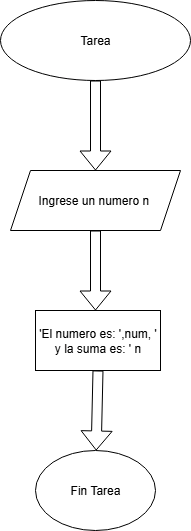

The diagram above was exported from draw.io. Its source (the exported page's mxGraphModel, read from the mxfile embedded in the PNG):
<mxGraphModel dx="320" dy="539" grid="1" gridSize="10" guides="1" tooltips="1" connect="1" arrows="1" fold="1" page="1" pageScale="1" pageWidth="827" pageHeight="1169" math="0" shadow="0">
  <root>
    <mxCell id="0" />
    <mxCell id="1" parent="0" />
    <mxCell id="fYb3oaM55Q6NyFjBBdXB-1" value="Tarea" style="ellipse;whiteSpace=wrap;html=1;" vertex="1" parent="1">
      <mxGeometry x="240" y="110" width="190" height="80" as="geometry" />
    </mxCell>
    <mxCell id="fYb3oaM55Q6NyFjBBdXB-3" value="" style="shape=flexArrow;endArrow=classic;html=1;rounded=0;exitX=0.5;exitY=1;exitDx=0;exitDy=0;" edge="1" parent="1" source="fYb3oaM55Q6NyFjBBdXB-1">
      <mxGeometry width="50" height="50" relative="1" as="geometry">
        <mxPoint x="310" y="360" as="sourcePoint" />
        <mxPoint x="335" y="280" as="targetPoint" />
      </mxGeometry>
    </mxCell>
    <mxCell id="fYb3oaM55Q6NyFjBBdXB-4" value="Ingrese un numero n&amp;nbsp;" style="shape=parallelogram;perimeter=parallelogramPerimeter;whiteSpace=wrap;html=1;fixedSize=1;" vertex="1" parent="1">
      <mxGeometry x="250" y="280" width="170" height="60" as="geometry" />
    </mxCell>
    <mxCell id="fYb3oaM55Q6NyFjBBdXB-5" value="" style="shape=flexArrow;endArrow=classic;html=1;rounded=0;exitX=0.5;exitY=1;exitDx=0;exitDy=0;" edge="1" parent="1" source="fYb3oaM55Q6NyFjBBdXB-4">
      <mxGeometry width="50" height="50" relative="1" as="geometry">
        <mxPoint x="340" y="430" as="sourcePoint" />
        <mxPoint x="335" y="420" as="targetPoint" />
      </mxGeometry>
    </mxCell>
    <mxCell id="fYb3oaM55Q6NyFjBBdXB-6" value="'El numero es: ',num, ' y la suma es: ' n" style="rounded=0;whiteSpace=wrap;html=1;" vertex="1" parent="1">
      <mxGeometry x="275" y="420" width="125" height="60" as="geometry" />
    </mxCell>
    <mxCell id="fYb3oaM55Q6NyFjBBdXB-7" value="" style="shape=flexArrow;endArrow=classic;html=1;rounded=0;exitX=0.5;exitY=1;exitDx=0;exitDy=0;" edge="1" parent="1" source="fYb3oaM55Q6NyFjBBdXB-6" target="fYb3oaM55Q6NyFjBBdXB-8">
      <mxGeometry width="50" height="50" relative="1" as="geometry">
        <mxPoint x="320" y="580" as="sourcePoint" />
        <mxPoint x="338" y="540" as="targetPoint" />
      </mxGeometry>
    </mxCell>
    <mxCell id="fYb3oaM55Q6NyFjBBdXB-8" value="Fin Tarea" style="ellipse;whiteSpace=wrap;html=1;" vertex="1" parent="1">
      <mxGeometry x="275" y="560" width="120" height="80" as="geometry" />
    </mxCell>
  </root>
</mxGraphModel>